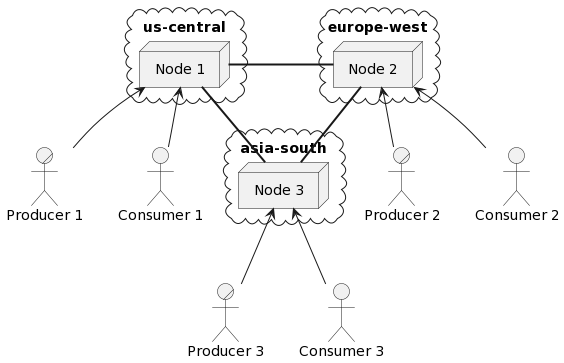

The diagram above was rendered by PlantUML. Its source (embedded in the PNG):
@startuml
actor/ "Producer 1" as P1
actor/ "Producer 2" as P2
actor/ "Producer 3" as P3

actor "Consumer 1" as C1
actor "Consumer 2" as C2
actor "Consumer 3" as C3


cloud us-central {
  node "Node 1" as N1
}
cloud europe-west {
  node "Node 2" as N2
}
cloud asia-south {
  node "Node 3" as N3
}

N1 = N2
N2 == N3
N3 == N1

N1 <-- P1
N1 <-- C1

N2 <-- P2
N2 <-- C2

P3 -up-> N3
C3 -up-> N3
@enduml